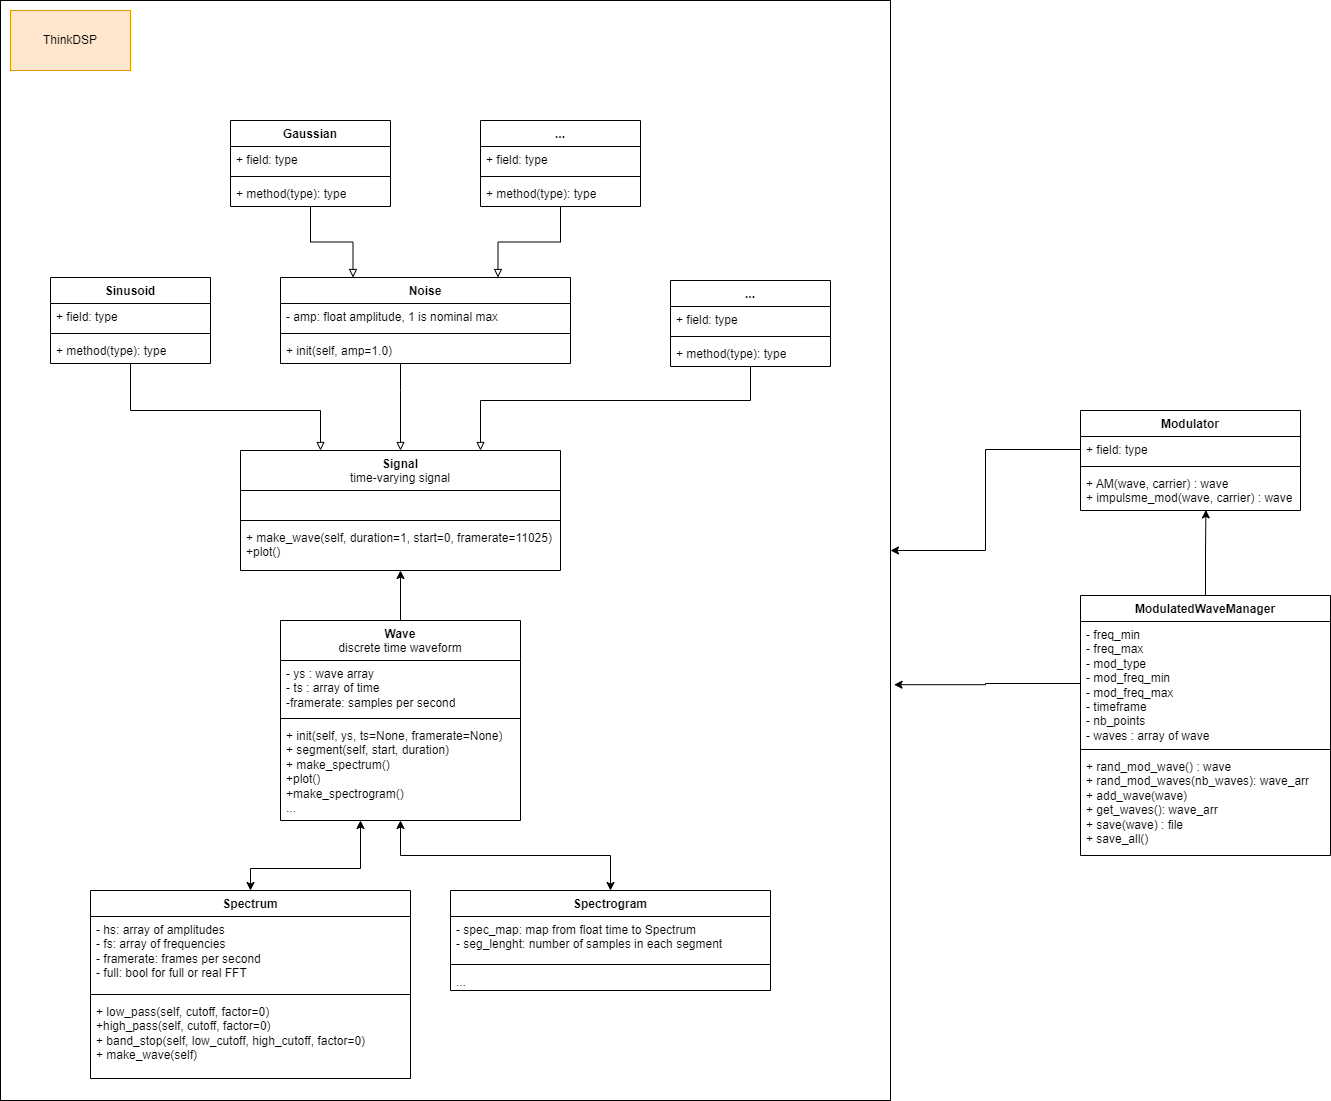

The diagram above was exported from draw.io. Its source (the exported page's mxGraphModel, read from the mxfile embedded in the PNG):
<mxGraphModel dx="2044" dy="1828" grid="1" gridSize="10" guides="1" tooltips="1" connect="1" arrows="1" fold="1" page="1" pageScale="1" pageWidth="850" pageHeight="1100" math="0" shadow="0">
  <root>
    <mxCell id="0" />
    <mxCell id="1" parent="0" />
    <mxCell id="5bFeORyBdk7w4879FNRR-1" value="ANNModel" style="swimlane;fontStyle=1;align=center;verticalAlign=top;childLayout=stackLayout;horizontal=1;startSize=26;horizontalStack=0;resizeParent=1;resizeParentMax=0;resizeLast=0;collapsible=1;marginBottom=0;whiteSpace=wrap;html=1;" vertex="1" parent="1">
      <mxGeometry x="195" y="340" width="230" height="90" as="geometry" />
    </mxCell>
    <mxCell id="5bFeORyBdk7w4879FNRR-2" value="-" style="text;strokeColor=none;fillColor=none;align=left;verticalAlign=top;spacingLeft=4;spacingRight=4;overflow=hidden;rotatable=0;points=[[0,0.5],[1,0.5]];portConstraint=eastwest;whiteSpace=wrap;html=1;" vertex="1" parent="5bFeORyBdk7w4879FNRR-1">
      <mxGeometry y="26" width="230" height="24" as="geometry" />
    </mxCell>
    <mxCell id="5bFeORyBdk7w4879FNRR-3" value="" style="line;strokeWidth=1;fillColor=none;align=left;verticalAlign=middle;spacingTop=-1;spacingLeft=3;spacingRight=3;rotatable=0;labelPosition=right;points=[];portConstraint=eastwest;strokeColor=inherit;" vertex="1" parent="5bFeORyBdk7w4879FNRR-1">
      <mxGeometry y="50" width="230" height="8" as="geometry" />
    </mxCell>
    <mxCell id="5bFeORyBdk7w4879FNRR-4" value="+ build_model()" style="text;strokeColor=none;fillColor=none;align=left;verticalAlign=top;spacingLeft=4;spacingRight=4;overflow=hidden;rotatable=0;points=[[0,0.5],[1,0.5]];portConstraint=eastwest;whiteSpace=wrap;html=1;" vertex="1" parent="5bFeORyBdk7w4879FNRR-1">
      <mxGeometry y="58" width="230" height="32" as="geometry" />
    </mxCell>
    <mxCell id="5bFeORyBdk7w4879FNRR-5" value="DataPreprocessor" style="swimlane;fontStyle=1;align=center;verticalAlign=top;childLayout=stackLayout;horizontal=1;startSize=26;horizontalStack=0;resizeParent=1;resizeParentMax=0;resizeLast=0;collapsible=1;marginBottom=0;whiteSpace=wrap;html=1;fillColor=#ffe6cc;strokeColor=#d79b00;" vertex="1" parent="1">
      <mxGeometry x="-120" y="350" width="160" height="120" as="geometry" />
    </mxCell>
    <mxCell id="5bFeORyBdk7w4879FNRR-6" value="+ field: type" style="text;strokeColor=none;fillColor=none;align=left;verticalAlign=top;spacingLeft=4;spacingRight=4;overflow=hidden;rotatable=0;points=[[0,0.5],[1,0.5]];portConstraint=eastwest;whiteSpace=wrap;html=1;" vertex="1" parent="5bFeORyBdk7w4879FNRR-5">
      <mxGeometry y="26" width="160" height="26" as="geometry" />
    </mxCell>
    <mxCell id="5bFeORyBdk7w4879FNRR-7" value="" style="line;strokeWidth=1;fillColor=none;align=left;verticalAlign=middle;spacingTop=-1;spacingLeft=3;spacingRight=3;rotatable=0;labelPosition=right;points=[];portConstraint=eastwest;strokeColor=inherit;" vertex="1" parent="5bFeORyBdk7w4879FNRR-5">
      <mxGeometry y="52" width="160" height="8" as="geometry" />
    </mxCell>
    <mxCell id="5bFeORyBdk7w4879FNRR-8" value="+ read_files(files)&lt;br&gt;+ normalize(data)&lt;br&gt;+ split_data(data, labels)" style="text;strokeColor=none;fillColor=none;align=left;verticalAlign=top;spacingLeft=4;spacingRight=4;overflow=hidden;rotatable=0;points=[[0,0.5],[1,0.5]];portConstraint=eastwest;whiteSpace=wrap;html=1;" vertex="1" parent="5bFeORyBdk7w4879FNRR-5">
      <mxGeometry y="60" width="160" height="60" as="geometry" />
    </mxCell>
    <mxCell id="5bFeORyBdk7w4879FNRR-10" value="WaveformBatchManager" style="swimlane;fontStyle=1;align=center;verticalAlign=top;childLayout=stackLayout;horizontal=1;startSize=26;horizontalStack=0;resizeParent=1;resizeParentMax=0;resizeLast=0;collapsible=1;marginBottom=0;whiteSpace=wrap;html=1;" vertex="1" parent="1">
      <mxGeometry x="5" y="150" width="200" height="150" as="geometry" />
    </mxCell>
    <mxCell id="5bFeORyBdk7w4879FNRR-11" value="- batch_size: int&lt;br&gt;- file_paths: list&lt;br&gt;- current_index: int&lt;br&gt;- wave_data: list (WaveData)" style="text;strokeColor=none;fillColor=none;align=left;verticalAlign=top;spacingLeft=4;spacingRight=4;overflow=hidden;rotatable=0;points=[[0,0.5],[1,0.5]];portConstraint=eastwest;whiteSpace=wrap;html=1;" vertex="1" parent="5bFeORyBdk7w4879FNRR-10">
      <mxGeometry y="26" width="200" height="64" as="geometry" />
    </mxCell>
    <mxCell id="5bFeORyBdk7w4879FNRR-12" value="" style="line;strokeWidth=1;fillColor=none;align=left;verticalAlign=middle;spacingTop=-1;spacingLeft=3;spacingRight=3;rotatable=0;labelPosition=right;points=[];portConstraint=eastwest;strokeColor=inherit;" vertex="1" parent="5bFeORyBdk7w4879FNRR-10">
      <mxGeometry y="90" width="200" height="8" as="geometry" />
    </mxCell>
    <mxCell id="5bFeORyBdk7w4879FNRR-13" value="+ load_next_batch():&lt;br&gt;+ shuffle_data()&lt;br&gt;+ reset_index()" style="text;strokeColor=none;fillColor=none;align=left;verticalAlign=top;spacingLeft=4;spacingRight=4;overflow=hidden;rotatable=0;points=[[0,0.5],[1,0.5]];portConstraint=eastwest;whiteSpace=wrap;html=1;" vertex="1" parent="5bFeORyBdk7w4879FNRR-10">
      <mxGeometry y="98" width="200" height="52" as="geometry" />
    </mxCell>
    <mxCell id="5bFeORyBdk7w4879FNRR-14" value="CNNModel" style="swimlane;fontStyle=1;align=center;verticalAlign=top;childLayout=stackLayout;horizontal=1;startSize=26;horizontalStack=0;resizeParent=1;resizeParentMax=0;resizeLast=0;collapsible=1;marginBottom=0;whiteSpace=wrap;html=1;" vertex="1" parent="1">
      <mxGeometry x="520" y="340" width="210" height="84" as="geometry" />
    </mxCell>
    <mxCell id="5bFeORyBdk7w4879FNRR-15" value="- interconnexion" style="text;strokeColor=none;fillColor=none;align=left;verticalAlign=top;spacingLeft=4;spacingRight=4;overflow=hidden;rotatable=0;points=[[0,0.5],[1,0.5]];portConstraint=eastwest;whiteSpace=wrap;html=1;" vertex="1" parent="5bFeORyBdk7w4879FNRR-14">
      <mxGeometry y="26" width="210" height="24" as="geometry" />
    </mxCell>
    <mxCell id="5bFeORyBdk7w4879FNRR-16" value="" style="line;strokeWidth=1;fillColor=none;align=left;verticalAlign=middle;spacingTop=-1;spacingLeft=3;spacingRight=3;rotatable=0;labelPosition=right;points=[];portConstraint=eastwest;strokeColor=inherit;" vertex="1" parent="5bFeORyBdk7w4879FNRR-14">
      <mxGeometry y="50" width="210" height="8" as="geometry" />
    </mxCell>
    <mxCell id="5bFeORyBdk7w4879FNRR-17" value="+ build_model()" style="text;strokeColor=none;fillColor=none;align=left;verticalAlign=top;spacingLeft=4;spacingRight=4;overflow=hidden;rotatable=0;points=[[0,0.5],[1,0.5]];portConstraint=eastwest;whiteSpace=wrap;html=1;" vertex="1" parent="5bFeORyBdk7w4879FNRR-14">
      <mxGeometry y="58" width="210" height="26" as="geometry" />
    </mxCell>
    <mxCell id="5bFeORyBdk7w4879FNRR-18" value="NNModels" style="swimlane;fontStyle=1;align=center;verticalAlign=top;childLayout=stackLayout;horizontal=1;startSize=26;horizontalStack=0;resizeParent=1;resizeParentMax=0;resizeLast=0;collapsible=1;marginBottom=0;whiteSpace=wrap;html=1;" vertex="1" parent="1">
      <mxGeometry x="380" y="130" width="190" height="170" as="geometry" />
    </mxCell>
    <mxCell id="5bFeORyBdk7w4879FNRR-19" value="- architecture: list(Layer sizes)&lt;br style=&quot;border-color: var(--border-color);&quot;&gt;- activation_function: string&lt;br style=&quot;border-color: var(--border-color);&quot;&gt;- learning_rate: float" style="text;strokeColor=none;fillColor=none;align=left;verticalAlign=top;spacingLeft=4;spacingRight=4;overflow=hidden;rotatable=0;points=[[0,0.5],[1,0.5]];portConstraint=eastwest;whiteSpace=wrap;html=1;" vertex="1" parent="5bFeORyBdk7w4879FNRR-18">
      <mxGeometry y="26" width="190" height="64" as="geometry" />
    </mxCell>
    <mxCell id="5bFeORyBdk7w4879FNRR-20" value="" style="line;strokeWidth=1;fillColor=none;align=left;verticalAlign=middle;spacingTop=-1;spacingLeft=3;spacingRight=3;rotatable=0;labelPosition=right;points=[];portConstraint=eastwest;strokeColor=inherit;" vertex="1" parent="5bFeORyBdk7w4879FNRR-18">
      <mxGeometry y="90" width="190" height="8" as="geometry" />
    </mxCell>
    <mxCell id="5bFeORyBdk7w4879FNRR-21" value="+ build_model()&lt;br style=&quot;border-color: var(--border-color);&quot;&gt;+ train(data, labels)&lt;br style=&quot;border-color: var(--border-color);&quot;&gt;+ predict(input_data)&lt;br style=&quot;border-color: var(--border-color);&quot;&gt;+ evaluate(test_data, test_labels)" style="text;strokeColor=none;fillColor=none;align=left;verticalAlign=top;spacingLeft=4;spacingRight=4;overflow=hidden;rotatable=0;points=[[0,0.5],[1,0.5]];portConstraint=eastwest;whiteSpace=wrap;html=1;" vertex="1" parent="5bFeORyBdk7w4879FNRR-18">
      <mxGeometry y="98" width="190" height="72" as="geometry" />
    </mxCell>
    <mxCell id="5bFeORyBdk7w4879FNRR-22" value="HyperparameterTuner" style="swimlane;fontStyle=1;align=center;verticalAlign=top;childLayout=stackLayout;horizontal=1;startSize=26;horizontalStack=0;resizeParent=1;resizeParentMax=0;resizeLast=0;collapsible=1;marginBottom=0;whiteSpace=wrap;html=1;" vertex="1" parent="1">
      <mxGeometry x="230" y="-30" width="160" height="104" as="geometry" />
    </mxCell>
    <mxCell id="5bFeORyBdk7w4879FNRR-23" value="- param_grid: dict&lt;br&gt;- scoring_metric: string" style="text;strokeColor=none;fillColor=none;align=left;verticalAlign=top;spacingLeft=4;spacingRight=4;overflow=hidden;rotatable=0;points=[[0,0.5],[1,0.5]];portConstraint=eastwest;whiteSpace=wrap;html=1;" vertex="1" parent="5bFeORyBdk7w4879FNRR-22">
      <mxGeometry y="26" width="160" height="44" as="geometry" />
    </mxCell>
    <mxCell id="5bFeORyBdk7w4879FNRR-24" value="" style="line;strokeWidth=1;fillColor=none;align=left;verticalAlign=middle;spacingTop=-1;spacingLeft=3;spacingRight=3;rotatable=0;labelPosition=right;points=[];portConstraint=eastwest;strokeColor=inherit;" vertex="1" parent="5bFeORyBdk7w4879FNRR-22">
      <mxGeometry y="70" width="160" height="8" as="geometry" />
    </mxCell>
    <mxCell id="5bFeORyBdk7w4879FNRR-25" value="+ tune(model, data, labels)" style="text;strokeColor=none;fillColor=none;align=left;verticalAlign=top;spacingLeft=4;spacingRight=4;overflow=hidden;rotatable=0;points=[[0,0.5],[1,0.5]];portConstraint=eastwest;whiteSpace=wrap;html=1;" vertex="1" parent="5bFeORyBdk7w4879FNRR-22">
      <mxGeometry y="78" width="160" height="26" as="geometry" />
    </mxCell>
    <mxCell id="5bFeORyBdk7w4879FNRR-26" value="Metrics" style="swimlane;fontStyle=1;align=center;verticalAlign=top;childLayout=stackLayout;horizontal=1;startSize=26;horizontalStack=0;resizeParent=1;resizeParentMax=0;resizeLast=0;collapsible=1;marginBottom=0;whiteSpace=wrap;html=1;" vertex="1" parent="1">
      <mxGeometry x="550" y="-30" width="210" height="110" as="geometry" />
    </mxCell>
    <mxCell id="5bFeORyBdk7w4879FNRR-27" value="-" style="text;strokeColor=none;fillColor=none;align=left;verticalAlign=top;spacingLeft=4;spacingRight=4;overflow=hidden;rotatable=0;points=[[0,0.5],[1,0.5]];portConstraint=eastwest;whiteSpace=wrap;html=1;" vertex="1" parent="5bFeORyBdk7w4879FNRR-26">
      <mxGeometry y="26" width="210" height="26" as="geometry" />
    </mxCell>
    <mxCell id="5bFeORyBdk7w4879FNRR-28" value="" style="line;strokeWidth=1;fillColor=none;align=left;verticalAlign=middle;spacingTop=-1;spacingLeft=3;spacingRight=3;rotatable=0;labelPosition=right;points=[];portConstraint=eastwest;strokeColor=inherit;" vertex="1" parent="5bFeORyBdk7w4879FNRR-26">
      <mxGeometry y="52" width="210" height="8" as="geometry" />
    </mxCell>
    <mxCell id="5bFeORyBdk7w4879FNRR-29" value="+ accuracy(y_true, y_pred)&lt;br&gt;+ f1_score(y_true, y_pred)&lt;br&gt;+ confusion_matrix(y_true, y_pred)" style="text;strokeColor=none;fillColor=none;align=left;verticalAlign=top;spacingLeft=4;spacingRight=4;overflow=hidden;rotatable=0;points=[[0,0.5],[1,0.5]];portConstraint=eastwest;whiteSpace=wrap;html=1;" vertex="1" parent="5bFeORyBdk7w4879FNRR-26">
      <mxGeometry y="60" width="210" height="50" as="geometry" />
    </mxCell>
    <mxCell id="5bFeORyBdk7w4879FNRR-30" value="WaveData" style="swimlane;fontStyle=1;align=center;verticalAlign=top;childLayout=stackLayout;horizontal=1;startSize=26;horizontalStack=0;resizeParent=1;resizeParentMax=0;resizeLast=0;collapsible=1;marginBottom=0;whiteSpace=wrap;html=1;" vertex="1" parent="1">
      <mxGeometry x="-220" y="150" width="160" height="110" as="geometry" />
    </mxCell>
    <mxCell id="5bFeORyBdk7w4879FNRR-31" value="- ys: array (wave point)&lt;br&gt;- label : int" style="text;strokeColor=none;fillColor=none;align=left;verticalAlign=top;spacingLeft=4;spacingRight=4;overflow=hidden;rotatable=0;points=[[0,0.5],[1,0.5]];portConstraint=eastwest;whiteSpace=wrap;html=1;" vertex="1" parent="5bFeORyBdk7w4879FNRR-30">
      <mxGeometry y="26" width="160" height="34" as="geometry" />
    </mxCell>
    <mxCell id="5bFeORyBdk7w4879FNRR-32" value="" style="line;strokeWidth=1;fillColor=none;align=left;verticalAlign=middle;spacingTop=-1;spacingLeft=3;spacingRight=3;rotatable=0;labelPosition=right;points=[];portConstraint=eastwest;strokeColor=inherit;" vertex="1" parent="5bFeORyBdk7w4879FNRR-30">
      <mxGeometry y="60" width="160" height="8" as="geometry" />
    </mxCell>
    <mxCell id="5bFeORyBdk7w4879FNRR-33" value="+ normalize()&lt;br&gt;+ get_label()" style="text;strokeColor=none;fillColor=none;align=left;verticalAlign=top;spacingLeft=4;spacingRight=4;overflow=hidden;rotatable=0;points=[[0,0.5],[1,0.5]];portConstraint=eastwest;whiteSpace=wrap;html=1;" vertex="1" parent="5bFeORyBdk7w4879FNRR-30">
      <mxGeometry y="68" width="160" height="42" as="geometry" />
    </mxCell>
    <mxCell id="SDXV6TS7zbGkFJBzqFbz-1" style="edgeStyle=orthogonalEdgeStyle;rounded=0;orthogonalLoop=1;jettySize=auto;html=1;exitX=0.75;exitY=0;exitDx=0;exitDy=0;entryX=0.316;entryY=0.986;entryDx=0;entryDy=0;entryPerimeter=0;endArrow=block;endFill=0;" edge="1" parent="1" source="5bFeORyBdk7w4879FNRR-1" target="5bFeORyBdk7w4879FNRR-21">
      <mxGeometry relative="1" as="geometry" />
    </mxCell>
    <mxCell id="SDXV6TS7zbGkFJBzqFbz-2" style="edgeStyle=orthogonalEdgeStyle;rounded=0;orthogonalLoop=1;jettySize=auto;html=1;exitX=0.25;exitY=0;exitDx=0;exitDy=0;entryX=0.589;entryY=0.986;entryDx=0;entryDy=0;entryPerimeter=0;endArrow=block;endFill=0;" edge="1" parent="1" source="5bFeORyBdk7w4879FNRR-14" target="5bFeORyBdk7w4879FNRR-21">
      <mxGeometry relative="1" as="geometry" />
    </mxCell>
  </root>
</mxGraphModel>